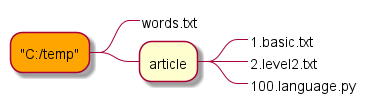

The diagram above was rendered by PlantUML. Its source (embedded in the PNG):
@startmindmap

*[#Orange] "C:/temp"
**_ words.txt
** article
***_ 1.basic.txt
***_ 2.level2.txt
***_ 100.language.py

@endmindmap